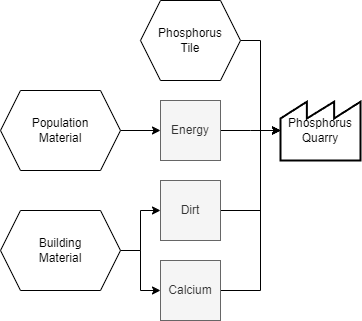

The diagram above was exported from draw.io. Its source (the exported page's mxGraphModel, read from the mxfile embedded in the PNG):
<mxGraphModel dx="2955" dy="1638" grid="1" gridSize="10" guides="1" tooltips="1" connect="1" arrows="1" fold="1" page="0" pageScale="1" pageWidth="1169" pageHeight="827" math="0" shadow="0">
  <root>
    <mxCell id="0" />
    <mxCell id="1" parent="0" />
    <mxCell id="2" value="Phosphorus&lt;br&gt;Quarry" style="strokeWidth=2;html=1;shape=mxgraph.lean_mapping.outside_sources;whiteSpace=wrap;align=center;" vertex="1" parent="1">
      <mxGeometry x="-140" y="710" width="80" height="60" as="geometry" />
    </mxCell>
    <mxCell id="3" style="edgeStyle=orthogonalEdgeStyle;rounded=0;orthogonalLoop=1;jettySize=auto;html=1;entryX=0;entryY=0.5;entryDx=0;entryDy=0;" edge="1" source="4" target="6" parent="1">
      <mxGeometry relative="1" as="geometry" />
    </mxCell>
    <mxCell id="4" value="Population&lt;br&gt;Material" style="shape=hexagon;perimeter=hexagonPerimeter2;whiteSpace=wrap;html=1;fixedSize=1;" vertex="1" parent="1">
      <mxGeometry x="-420" y="700" width="120" height="80" as="geometry" />
    </mxCell>
    <mxCell id="5" style="edgeStyle=orthogonalEdgeStyle;rounded=0;orthogonalLoop=1;jettySize=auto;html=1;" edge="1" source="6" parent="1">
      <mxGeometry relative="1" as="geometry">
        <mxPoint x="-140" y="740" as="targetPoint" />
      </mxGeometry>
    </mxCell>
    <mxCell id="6" value="Energy" style="rounded=0;whiteSpace=wrap;html=1;fillColor=#f5f5f5;strokeColor=#666666;fontColor=#333333;" vertex="1" parent="1">
      <mxGeometry x="-260" y="710" width="60" height="60" as="geometry" />
    </mxCell>
    <mxCell id="7" style="edgeStyle=orthogonalEdgeStyle;rounded=0;orthogonalLoop=1;jettySize=auto;html=1;entryX=0;entryY=0.5;entryDx=0;entryDy=0;" edge="1" source="8" target="2" parent="1">
      <mxGeometry relative="1" as="geometry" />
    </mxCell>
    <mxCell id="8" value="Phosphorus&lt;br&gt;Tile" style="shape=hexagon;perimeter=hexagonPerimeter2;whiteSpace=wrap;html=1;fixedSize=1;" vertex="1" parent="1">
      <mxGeometry x="-280" y="610" width="100" height="80" as="geometry" />
    </mxCell>
    <mxCell id="9" style="edgeStyle=orthogonalEdgeStyle;rounded=0;orthogonalLoop=1;jettySize=auto;html=1;entryX=0;entryY=0.5;entryDx=0;entryDy=0;" edge="1" source="11" target="13" parent="1">
      <mxGeometry relative="1" as="geometry" />
    </mxCell>
    <mxCell id="10" style="edgeStyle=orthogonalEdgeStyle;rounded=0;orthogonalLoop=1;jettySize=auto;html=1;" edge="1" source="11" target="15" parent="1">
      <mxGeometry relative="1" as="geometry" />
    </mxCell>
    <mxCell id="11" value="Building&lt;br&gt;Material" style="shape=hexagon;perimeter=hexagonPerimeter2;whiteSpace=wrap;html=1;fixedSize=1;" vertex="1" parent="1">
      <mxGeometry x="-420" y="820" width="120" height="80" as="geometry" />
    </mxCell>
    <mxCell id="12" style="edgeStyle=orthogonalEdgeStyle;rounded=0;orthogonalLoop=1;jettySize=auto;html=1;entryX=0;entryY=0.5;entryDx=0;entryDy=0;" edge="1" source="13" target="2" parent="1">
      <mxGeometry relative="1" as="geometry">
        <Array as="points">
          <mxPoint x="-160" y="820" />
          <mxPoint x="-160" y="740" />
        </Array>
      </mxGeometry>
    </mxCell>
    <mxCell id="13" value="Dirt" style="rounded=0;whiteSpace=wrap;html=1;fillColor=#f5f5f5;strokeColor=#666666;fontColor=#333333;" vertex="1" parent="1">
      <mxGeometry x="-260" y="790" width="60" height="60" as="geometry" />
    </mxCell>
    <mxCell id="14" style="edgeStyle=orthogonalEdgeStyle;rounded=0;orthogonalLoop=1;jettySize=auto;html=1;entryX=0;entryY=0.5;entryDx=0;entryDy=0;" edge="1" source="15" target="2" parent="1">
      <mxGeometry relative="1" as="geometry">
        <Array as="points">
          <mxPoint x="-160" y="900" />
          <mxPoint x="-160" y="740" />
        </Array>
      </mxGeometry>
    </mxCell>
    <mxCell id="15" value="Calcium" style="rounded=0;whiteSpace=wrap;html=1;fillColor=#f5f5f5;strokeColor=#666666;fontColor=#333333;" vertex="1" parent="1">
      <mxGeometry x="-260" y="870" width="60" height="60" as="geometry" />
    </mxCell>
  </root>
</mxGraphModel>